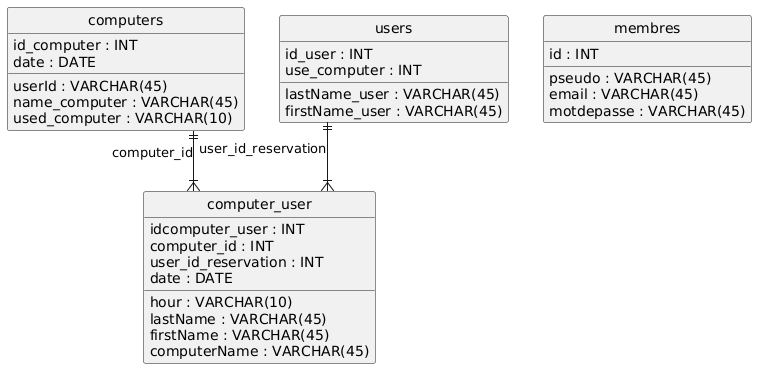

The diagram above was rendered by PlantUML. Its source (embedded in the PNG):
@startuml
hide circle
skinparam linetype ortho

entity "computer_user" as computer_user {
  idcomputer_user : INT
  computer_id : INT
  user_id_reservation : INT
  hour : VARCHAR(10)
  date : DATE
  lastName : VARCHAR(45)
  firstName : VARCHAR(45)
  computerName : VARCHAR(45)
}

entity "computers" as computers {
  id_computer : INT
  userId : VARCHAR(45)
  name_computer : VARCHAR(45)
  date : DATE
  used_computer : VARCHAR(10)
}

entity "membres" as membres {
  id : INT
  pseudo : VARCHAR(45)
  email : VARCHAR(45)
  motdepasse : VARCHAR(45)
}

entity "users" as users {
  id_user : INT
  lastName_user : VARCHAR(45)
  firstName_user : VARCHAR(45)
  use_computer : INT
}

computers ||--|{ computer_user : "computer_id"
users ||--|{ computer_user : "user_id_reservation"
@enduml